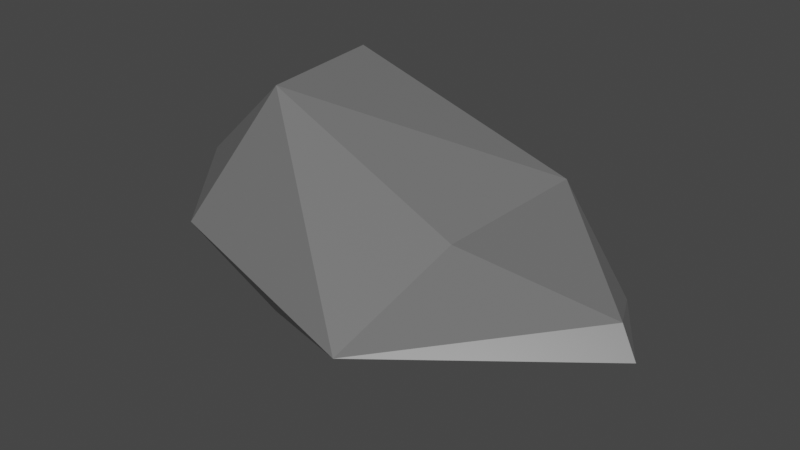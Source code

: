 # Source: kivi02.blend  (saved by Blender 2.80.75; exported with 4.5.12 LTS)
import bpy
from mathutils import Matrix  # noqa: F401  (used for matrix-valued properties, if any)

bpy.ops.wm.read_factory_settings(use_empty=True)
scene = bpy.context.scene
scene.name = 'Scene'

# ---- collections
col_collection = bpy.data.collections.new('Collection'); scene.collection.children.link(col_collection)

# ---- materials (node trees are filled in below, after node groups)
mat_material = bpy.data.materials.new('Material')
mat_material.alpha_threshold = 0.0
mat_material.use_transparent_shadow = False
mat_material.line_color = (0.0, 0.0, 0.0, 1.0)
mat_material_001 = bpy.data.materials.new('Material.001')
mat_material_001.use_transparent_shadow = False

# ---- material node trees
mat_material.use_nodes = True; mat_material.node_tree.nodes.clear()
_N = mat_material.node_tree.nodes; _L = mat_material.node_tree.links
n0 = _N.new('ShaderNodeOutputMaterial'); n0.name = 'Material Output'; n0.location = (300, 300)
n1 = _N.new('ShaderNodeBsdfPrincipled'); n1.name = 'Principled BSDF'; n1.location = (10, 300)
n1.distribution = 'GGX'
n1.subsurface_method = 'BURLEY'
n1.inputs[0].default_value = (0.1626, 0.1626, 0.1626, 1.0)
n1.inputs[2].default_value = 0.4
n1.inputs[3].default_value = 1.45
n1.inputs[27].default_value = (0.0, 0.0, 0.0, 1.0)
n1.inputs[28].default_value = 1.0
_L.new(n1.outputs[0], n0.inputs[0])
n0.is_active_output = True
mat_material_001.use_nodes = True; mat_material_001.node_tree.nodes.clear()
_N = mat_material_001.node_tree.nodes; _L = mat_material_001.node_tree.links
n0 = _N.new('ShaderNodeOutputMaterial'); n0.name = 'Material Output'; n0.location = (300, 300)
n1 = _N.new('ShaderNodeBsdfPrincipled'); n1.name = 'Principled BSDF'; n1.location = (10, 300)
n1.distribution = 'GGX'
n1.subsurface_method = 'BURLEY'
n1.inputs[0].default_value = (0.1329, 0.1329, 0.1329, 1.0)
n1.inputs[3].default_value = 1.45
n1.inputs[27].default_value = (0.0, 0.0, 0.0, 1.0)
n1.inputs[28].default_value = 1.0
_L.new(n1.outputs[0], n0.inputs[0])
n0.is_active_output = True

# ---- world
world_world = bpy.data.worlds.new('World'); scene.world = world_world
world_world.use_nodes = True; world_world.node_tree.nodes.clear()
_N = world_world.node_tree.nodes; _L = world_world.node_tree.links
n0 = _N.new('ShaderNodeOutputWorld'); n0.name = 'World Output'; n0.location = (300, 300)
n1 = _N.new('ShaderNodeBackground'); n1.name = 'Background'; n1.location = (10, 300)
n1.inputs[0].default_value = (0.05088, 0.05088, 0.05088, 1.0)
_L.new(n1.outputs[0], n0.inputs[0])
n0.is_active_output = True
world_world.color = (0.05088, 0.05088, 0.05088)
world_world.use_sun_shadow = False
world_world.sun_shadow_jitter_overblur = 0.0

# ---- meshes
me_cube = bpy.data.meshes.new('Cube')
me_cube.from_pydata([(-0.617, -1.624, 0.5303), (0.909, -1.983, 0.3574), (1.832, -0.5275, 0.403), (0.9773, -0.1788, -0.1217), (-1.05, -1.0, 0.7083), (-0.3521, -0.06482, -0.05558), (-0.1935, -1.241, 1.414), (2.021, -0.9289, 0.5187), (2.157, -1.0, 0.3574), (1.813, -0.7648, 0.1024), (0.0816, -1.602, 0.1459), (-0.9784, -1.0, 0.06055), (1.086, -0.02456, 0.7569), (-0.3447, -0.3006, 1.395), (0.9981, -1.085, 0.6997)], [], [(11, 10, 0), (11, 0, 4), (0, 10, 1), (10, 9, 1), (1, 9, 8), (4, 0, 6), (0, 1, 6), (8, 7, 1), (6, 1, 14), (8, 9, 2), (2, 9, 3), (9, 10, 3), (3, 10, 5), (11, 5, 10), (8, 2, 7), (2, 3, 12), (7, 2, 12), (12, 6, 14), (3, 5, 12), (12, 13, 6), (6, 13, 4), (13, 5, 4), (11, 4, 5), (12, 14, 7), (7, 14, 1), (12, 5, 13)])
me_cube.polygons.foreach_set('material_index', [0, 0, 0, 1, 1, 0, 0, 0, 0, 1, 1, 1, 1, 1, 0, 1, 0, 0, 1, 0, 0, 0, 0, 0, 0, 0])
_uv = me_cube.uv_layers.new(name='UVMap')
_uv.uv.foreach_set('vector', [0.0, 0.0, 0.0, 0.0, 0.0, 0.0, 0.0, 0.0, 0.0, 0.0, 0.0, 0.0, 0.0, 0.0, 0.0, 0.0, 0.0, 0.0, 0.0, 0.0, 0.0, 0.0, 0.0, 0.0, 0.0, 0.0, 0.0, 0.0, 0.0, 0.0, 0.0, 0.0, 0.0, 0.0, 0.0, 0.0, 0.0, 0.0, 0.0, 0.0, 0.0, 0.0, 0.0, 0.0, 0.0, 0.0, 0.0, 0.0, 0.0, 0.0, 0.0, 0.0, 0.0, 0.0, 0.0, 0.0, 0.0, 0.0, 0.0, 0.0, 0.0, 0.0, 0.0, 0.0, 0.0, 0.0, 0.0, 0.0, 0.0, 0.0, 0.0, 0.0, 0.0, 0.0, 0.0, 0.0, 0.0, 0.0, 0.0, 0.0, 0.0, 0.0, 0.0, 0.0, 0.0, 0.0, 0.0, 0.0, 0.0, 0.0, 0.0, 0.0, 0.0, 0.0, 0.0, 0.0, 0.0, 0.0, 0.0, 0.0, 0.0, 0.0, 0.0, 0.0, 0.0, 0.0, 0.0, 0.0, 0.0, 0.0, 0.0, 0.0, 0.0, 0.0, 0.0, 0.0, 0.0, 0.0, 0.0, 0.0, 0.0, 0.0, 0.0, 0.0, 0.0, 0.0, 0.0, 0.0, 0.0, 0.0, 0.0, 0.0, 0.0, 0.0, 0.0, 0.0, 0.0, 0.0, 0.0, 0.0, 0.0, 0.0, 0.0, 0.0, 0.0, 0.0, 0.0, 0.0, 0.0, 0.0, 0.0, 0.0, 0.0, 0.0, 0.0, 0.0])
me_cube.materials.append(mat_material)
me_cube.materials.append(mat_material_001)
me_cube.use_remesh_preserve_volume = False
me_cube.use_remesh_preserve_attributes = False
me_cube.use_mirror_vertex_groups = False
me_cube.update()

# ---- objects
ob_cube = bpy.data.objects.new('Cube', me_cube)

# ---- transforms, parenting, visibility, modifiers, constraints
ob_cube.location = (0.0, 0.0, 0.0)
ob_cube.lock_rotations_4d = False
ob_cube.empty_display_type = 'ARROWS'
ob_cube.lineart.crease_threshold = 0.0

# ---- collection membership
col_collection.objects.link(ob_cube)

# ---- scene / render settings (as saved in the file)
scene.frame_start = 1; scene.frame_end = 250; scene.frame_set(1)
scene.render.engine = 'BLENDER_EEVEE_NEXT'
scene.cycles.use_denoising = False
scene.cycles.samples = 128
scene.cycles.sampling_pattern = 'TABULATED_SOBOL'
scene.cycles.use_adaptive_sampling = False
scene.cycles.use_light_tree = False
scene.view_settings.view_transform = 'Filmic'
bpy.context.view_layer.update()

# ---- added for rendering (the .blend has no active camera and no usable light): camera, sun
cam_auto = bpy.data.cameras.new('AutoCamera')
cam_auto.lens = 50.0
cam_auto.sensor_width = 36.0
cam_auto.clip_end = 1000.0
ob_auto_camera = bpy.data.objects.new('AutoCamera', cam_auto)
scene.collection.objects.link(ob_auto_camera)
ob_auto_camera.location = (4.30873, -5.51035, 3.65055)
ob_auto_camera.rotation_euler = (1.09748, -7.21219e-08, 0.694738)
scene.camera = ob_auto_camera
light_auto_sun = bpy.data.lights.new('AutoSun', 'SUN')
light_auto_sun.energy = 3.0
light_auto_sun.angle = 0.0523599
ob_auto_sun = bpy.data.objects.new('AutoSun', light_auto_sun)
scene.collection.objects.link(ob_auto_sun)
ob_auto_sun.rotation_euler = (0.872665, 0.174533, 0.523599)
bpy.context.view_layer.update()
